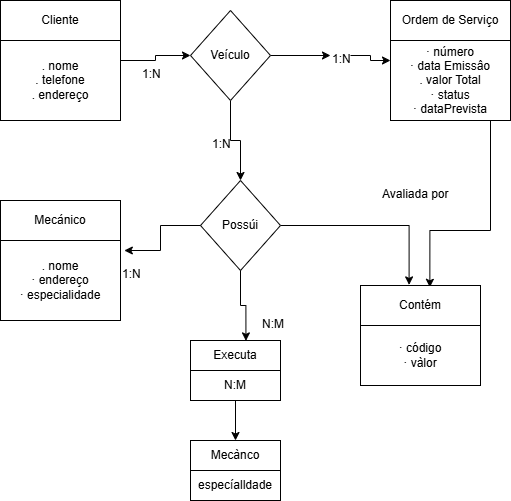

The diagram above was exported from draw.io. Its source (the exported page's mxGraphModel, read from the mxfile embedded in the PNG):
<mxGraphModel dx="1283" dy="527" grid="1" gridSize="10" guides="1" tooltips="1" connect="1" arrows="1" fold="1" page="1" pageScale="1" pageWidth="827" pageHeight="1169" math="0" shadow="0">
  <root>
    <mxCell id="0" />
    <mxCell id="1" parent="0" />
    <mxCell id="TEoPaOZpnHWNgnak06fM-1" value="Cliente" style="rounded=0;whiteSpace=wrap;html=1;" vertex="1" parent="1">
      <mxGeometry x="70" width="120" height="40" as="geometry" />
    </mxCell>
    <mxCell id="TEoPaOZpnHWNgnak06fM-10" style="edgeStyle=orthogonalEdgeStyle;rounded=0;orthogonalLoop=1;jettySize=auto;html=1;exitX=0.5;exitY=0;exitDx=0;exitDy=0;entryX=0.5;entryY=1;entryDx=0;entryDy=0;" edge="1" parent="1" source="TEoPaOZpnHWNgnak06fM-3" target="TEoPaOZpnHWNgnak06fM-1">
      <mxGeometry relative="1" as="geometry" />
    </mxCell>
    <mxCell id="TEoPaOZpnHWNgnak06fM-31" style="edgeStyle=orthogonalEdgeStyle;rounded=0;orthogonalLoop=1;jettySize=auto;html=1;exitX=1;exitY=0.25;exitDx=0;exitDy=0;entryX=0;entryY=0.5;entryDx=0;entryDy=0;" edge="1" parent="1" source="TEoPaOZpnHWNgnak06fM-3" target="TEoPaOZpnHWNgnak06fM-4">
      <mxGeometry relative="1" as="geometry" />
    </mxCell>
    <mxCell id="TEoPaOZpnHWNgnak06fM-3" value="&lt;div&gt;. nome&lt;/div&gt;&lt;div&gt;. telefone&lt;/div&gt;&lt;div&gt;. endereço&lt;/div&gt;" style="rounded=0;whiteSpace=wrap;html=1;" vertex="1" parent="1">
      <mxGeometry x="70" y="40" width="120" height="80" as="geometry" />
    </mxCell>
    <mxCell id="TEoPaOZpnHWNgnak06fM-32" style="edgeStyle=orthogonalEdgeStyle;rounded=0;orthogonalLoop=1;jettySize=auto;html=1;exitX=1;exitY=0.5;exitDx=0;exitDy=0;entryX=0;entryY=0.25;entryDx=0;entryDy=0;" edge="1" parent="1" source="TEoPaOZpnHWNgnak06fM-4" target="TEoPaOZpnHWNgnak06fM-22">
      <mxGeometry relative="1" as="geometry" />
    </mxCell>
    <mxCell id="TEoPaOZpnHWNgnak06fM-35" style="edgeStyle=orthogonalEdgeStyle;rounded=0;orthogonalLoop=1;jettySize=auto;html=1;exitX=0.5;exitY=1;exitDx=0;exitDy=0;" edge="1" parent="1" source="TEoPaOZpnHWNgnak06fM-4" target="TEoPaOZpnHWNgnak06fM-11">
      <mxGeometry relative="1" as="geometry" />
    </mxCell>
    <mxCell id="TEoPaOZpnHWNgnak06fM-4" value="Veículo" style="rhombus;whiteSpace=wrap;html=1;" vertex="1" parent="1">
      <mxGeometry x="260" y="10" width="80" height="90" as="geometry" />
    </mxCell>
    <mxCell id="TEoPaOZpnHWNgnak06fM-6" value="Ordem de Serviço" style="rounded=0;whiteSpace=wrap;html=1;" vertex="1" parent="1">
      <mxGeometry x="460" width="120" height="40" as="geometry" />
    </mxCell>
    <mxCell id="TEoPaOZpnHWNgnak06fM-43" style="edgeStyle=orthogonalEdgeStyle;rounded=0;orthogonalLoop=1;jettySize=auto;html=1;exitX=0.5;exitY=1;exitDx=0;exitDy=0;entryX=0.578;entryY=0.045;entryDx=0;entryDy=0;entryPerimeter=0;" edge="1" parent="1" source="TEoPaOZpnHWNgnak06fM-7" target="TEoPaOZpnHWNgnak06fM-14">
      <mxGeometry relative="1" as="geometry">
        <mxPoint x="500" y="280" as="targetPoint" />
        <Array as="points">
          <mxPoint x="560" y="120" />
          <mxPoint x="560" y="230" />
          <mxPoint x="499" y="230" />
        </Array>
      </mxGeometry>
    </mxCell>
    <mxCell id="TEoPaOZpnHWNgnak06fM-7" value="&lt;div&gt;· número&lt;/div&gt;&lt;div&gt;· data Emissâo&lt;/div&gt;&lt;div&gt;. valor Total&lt;/div&gt;&lt;div&gt;· status&lt;/div&gt;&lt;div&gt;· dataPrevista&lt;/div&gt;" style="rounded=0;whiteSpace=wrap;html=1;" vertex="1" parent="1">
      <mxGeometry x="460" y="40" width="120" height="80" as="geometry" />
    </mxCell>
    <mxCell id="TEoPaOZpnHWNgnak06fM-40" style="edgeStyle=orthogonalEdgeStyle;rounded=0;orthogonalLoop=1;jettySize=auto;html=1;exitX=1;exitY=0.5;exitDx=0;exitDy=0;entryX=0.405;entryY=-0.015;entryDx=0;entryDy=0;entryPerimeter=0;" edge="1" parent="1" source="TEoPaOZpnHWNgnak06fM-11" target="TEoPaOZpnHWNgnak06fM-14">
      <mxGeometry relative="1" as="geometry">
        <mxPoint x="480" y="280" as="targetPoint" />
      </mxGeometry>
    </mxCell>
    <mxCell id="TEoPaOZpnHWNgnak06fM-11" value="Possúi" style="rhombus;whiteSpace=wrap;html=1;" vertex="1" parent="1">
      <mxGeometry x="270" y="180" width="80" height="90" as="geometry" />
    </mxCell>
    <mxCell id="TEoPaOZpnHWNgnak06fM-12" value="Mecánico" style="rounded=0;whiteSpace=wrap;html=1;" vertex="1" parent="1">
      <mxGeometry x="70" y="200" width="120" height="40" as="geometry" />
    </mxCell>
    <mxCell id="TEoPaOZpnHWNgnak06fM-13" value="&lt;div&gt;. nome&lt;/div&gt;&lt;div&gt;· endereço&lt;/div&gt;&lt;div&gt;· especialidade&lt;/div&gt;" style="rounded=0;whiteSpace=wrap;html=1;" vertex="1" parent="1">
      <mxGeometry x="70" y="240" width="120" height="80" as="geometry" />
    </mxCell>
    <mxCell id="TEoPaOZpnHWNgnak06fM-14" value="Contém" style="rounded=0;whiteSpace=wrap;html=1;" vertex="1" parent="1">
      <mxGeometry x="430" y="285" width="120" height="40" as="geometry" />
    </mxCell>
    <mxCell id="TEoPaOZpnHWNgnak06fM-15" value="&lt;div&gt;· código&lt;/div&gt;&lt;div&gt;· vàlor&lt;/div&gt;" style="rounded=0;whiteSpace=wrap;html=1;" vertex="1" parent="1">
      <mxGeometry x="430" y="325" width="120" height="60" as="geometry" />
    </mxCell>
    <mxCell id="TEoPaOZpnHWNgnak06fM-16" value="Executa" style="rounded=0;whiteSpace=wrap;html=1;" vertex="1" parent="1">
      <mxGeometry x="260" y="340" width="90" height="30" as="geometry" />
    </mxCell>
    <mxCell id="TEoPaOZpnHWNgnak06fM-46" style="edgeStyle=orthogonalEdgeStyle;rounded=0;orthogonalLoop=1;jettySize=auto;html=1;exitX=0.5;exitY=1;exitDx=0;exitDy=0;entryX=0.5;entryY=0;entryDx=0;entryDy=0;" edge="1" parent="1" source="TEoPaOZpnHWNgnak06fM-17" target="TEoPaOZpnHWNgnak06fM-18">
      <mxGeometry relative="1" as="geometry" />
    </mxCell>
    <mxCell id="TEoPaOZpnHWNgnak06fM-17" value="N:M" style="rounded=0;whiteSpace=wrap;html=1;" vertex="1" parent="1">
      <mxGeometry x="260" y="370" width="90" height="30" as="geometry" />
    </mxCell>
    <mxCell id="TEoPaOZpnHWNgnak06fM-18" value="Mecànco" style="rounded=0;whiteSpace=wrap;html=1;" vertex="1" parent="1">
      <mxGeometry x="260" y="440" width="90" height="30" as="geometry" />
    </mxCell>
    <mxCell id="TEoPaOZpnHWNgnak06fM-19" value="especíalldade" style="rounded=0;whiteSpace=wrap;html=1;" vertex="1" parent="1">
      <mxGeometry x="260" y="470" width="90" height="30" as="geometry" />
    </mxCell>
    <mxCell id="TEoPaOZpnHWNgnak06fM-21" value="1:N" style="text;whiteSpace=wrap;" vertex="1" parent="1">
      <mxGeometry x="210" y="60" width="50" height="40" as="geometry" />
    </mxCell>
    <mxCell id="TEoPaOZpnHWNgnak06fM-34" style="edgeStyle=orthogonalEdgeStyle;rounded=0;orthogonalLoop=1;jettySize=auto;html=1;exitX=1;exitY=0.25;exitDx=0;exitDy=0;entryX=0;entryY=0.25;entryDx=0;entryDy=0;" edge="1" parent="1" source="TEoPaOZpnHWNgnak06fM-22" target="TEoPaOZpnHWNgnak06fM-7">
      <mxGeometry relative="1" as="geometry" />
    </mxCell>
    <mxCell id="TEoPaOZpnHWNgnak06fM-22" value="1:N" style="text;whiteSpace=wrap;" vertex="1" parent="1">
      <mxGeometry x="400" y="45" width="20" height="40" as="geometry" />
    </mxCell>
    <mxCell id="TEoPaOZpnHWNgnak06fM-23" value="1:N" style="text;whiteSpace=wrap;" vertex="1" parent="1">
      <mxGeometry x="280" y="130" width="50" height="40" as="geometry" />
    </mxCell>
    <mxCell id="TEoPaOZpnHWNgnak06fM-24" value="1:N" style="text;whiteSpace=wrap;" vertex="1" parent="1">
      <mxGeometry x="190" y="260" width="50" height="40" as="geometry" />
    </mxCell>
    <mxCell id="TEoPaOZpnHWNgnak06fM-25" value="N:M" style="text;whiteSpace=wrap;" vertex="1" parent="1">
      <mxGeometry x="330" y="310" width="60" height="40" as="geometry" />
    </mxCell>
    <mxCell id="TEoPaOZpnHWNgnak06fM-26" value="Avaliada por" style="text;whiteSpace=wrap;" vertex="1" parent="1">
      <mxGeometry x="450" y="180" width="100" height="40" as="geometry" />
    </mxCell>
    <mxCell id="TEoPaOZpnHWNgnak06fM-37" style="edgeStyle=orthogonalEdgeStyle;rounded=0;orthogonalLoop=1;jettySize=auto;html=1;exitX=0;exitY=0.5;exitDx=0;exitDy=0;entryX=1.032;entryY=0.125;entryDx=0;entryDy=0;entryPerimeter=0;" edge="1" parent="1" source="TEoPaOZpnHWNgnak06fM-11" target="TEoPaOZpnHWNgnak06fM-13">
      <mxGeometry relative="1" as="geometry" />
    </mxCell>
    <mxCell id="TEoPaOZpnHWNgnak06fM-45" style="edgeStyle=orthogonalEdgeStyle;rounded=0;orthogonalLoop=1;jettySize=auto;html=1;exitX=0.5;exitY=1;exitDx=0;exitDy=0;entryX=0.616;entryY=0.013;entryDx=0;entryDy=0;entryPerimeter=0;" edge="1" parent="1" source="TEoPaOZpnHWNgnak06fM-11" target="TEoPaOZpnHWNgnak06fM-16">
      <mxGeometry relative="1" as="geometry" />
    </mxCell>
  </root>
</mxGraphModel>